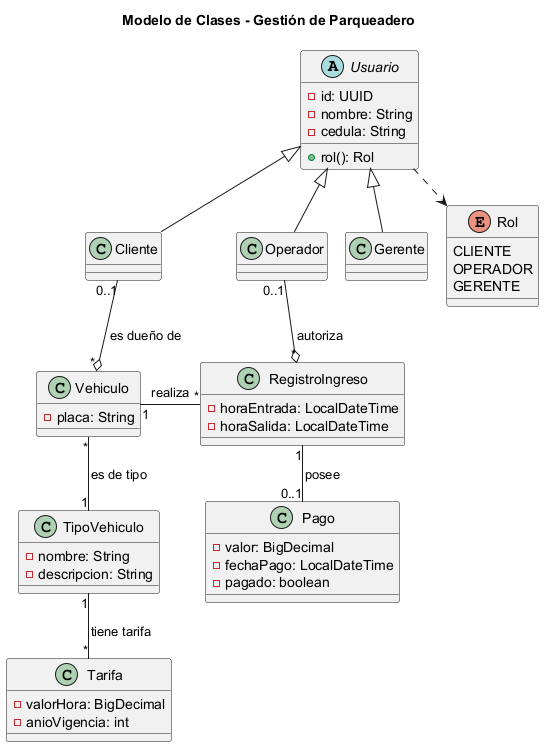

The diagram above was rendered by PlantUML. Its source (embedded in the PNG):
@startuml
!pragma layout smetana
title Modelo de Clases - Gestión de Parqueadero

abstract class Usuario {
  - id: UUID
  - nombre: String
  - cedula: String
  + rol(): Rol
}
class Cliente
class Operador
class Gerente

enum Rol {
  CLIENTE
  OPERADOR
  GERENTE
}

class Vehiculo {
  - placa: String
}
class TipoVehiculo {
  - nombre: String
  - descripcion: String
}
class Tarifa {
  - valorHora: BigDecimal
  - anioVigencia: int
}
class RegistroIngreso {
  - horaEntrada: LocalDateTime
  - horaSalida: LocalDateTime
}
class Pago {
  - valor: BigDecimal
  - fechaPago: LocalDateTime
  - pagado: boolean
}

Cliente -up-|> Usuario
Operador -up-|> Usuario
Gerente -up-|> Usuario
Usuario ..> Rol

Cliente "0..1" --o "*" Vehiculo : "es dueño de"
Vehiculo "*" -- "1" TipoVehiculo : "es de tipo"
TipoVehiculo "1" -- "*" Tarifa : "tiene tarifa"
Vehiculo "1" -right- "*" RegistroIngreso : "realiza"
Operador "0..1" --o "*" RegistroIngreso : "autoriza"
RegistroIngreso "1" -- "0..1" Pago : "posee"

@enduml